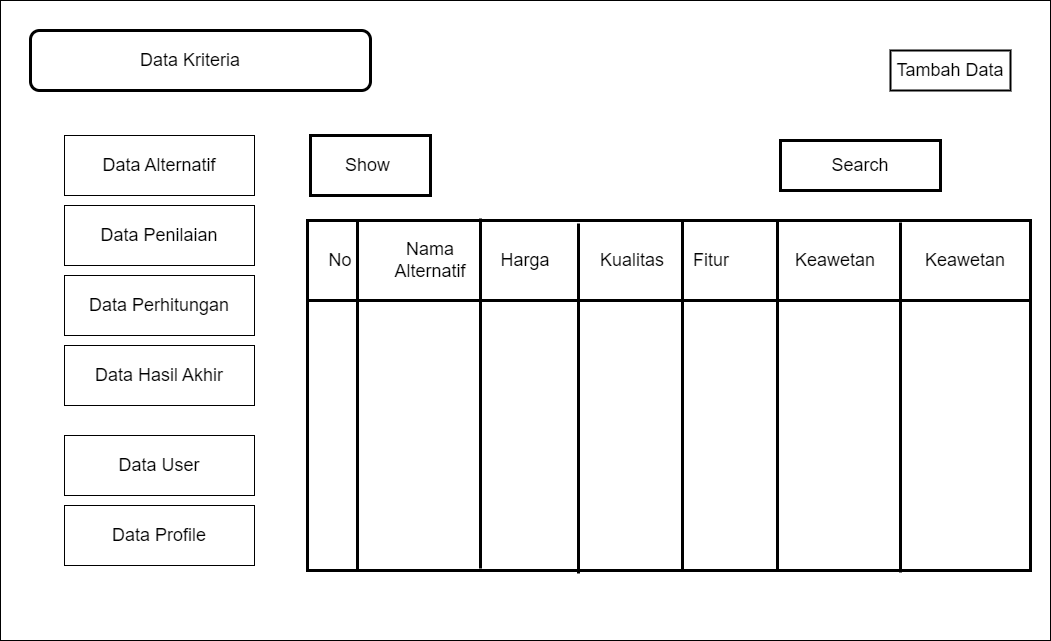

The diagram above was exported from draw.io. Its source (the exported page's mxGraphModel, read from the mxfile embedded in the PNG):
<mxGraphModel dx="2844" dy="1458" grid="1" gridSize="10" guides="1" tooltips="1" connect="1" arrows="1" fold="1" page="1" pageScale="1" pageWidth="1169" pageHeight="827" math="0" shadow="0">
  <root>
    <mxCell id="0" />
    <mxCell id="1" parent="0" />
    <mxCell id="KwVTVS3beiXuFKNGJJAx-7" value="" style="rounded=0;whiteSpace=wrap;html=1;" vertex="1" parent="1">
      <mxGeometry x="70" y="50" width="1050" height="640" as="geometry" />
    </mxCell>
    <mxCell id="KwVTVS3beiXuFKNGJJAx-8" value="&lt;font style=&quot;font-size: 18px;&quot;&gt;Tambah Data&lt;/font&gt;" style="rounded=0;whiteSpace=wrap;html=1;strokeWidth=2;" vertex="1" parent="1">
      <mxGeometry x="960" y="100" width="120" height="40" as="geometry" />
    </mxCell>
    <mxCell id="KwVTVS3beiXuFKNGJJAx-9" value="" style="shape=internalStorage;whiteSpace=wrap;html=1;backgroundOutline=1;fontSize=18;dx=50;dy=80;strokeWidth=3;" vertex="1" parent="1">
      <mxGeometry x="377" y="270" width="723" height="350" as="geometry" />
    </mxCell>
    <mxCell id="KwVTVS3beiXuFKNGJJAx-10" value="No" style="text;html=1;strokeColor=none;fillColor=none;align=center;verticalAlign=middle;whiteSpace=wrap;rounded=0;fontSize=18;" vertex="1" parent="1">
      <mxGeometry x="380" y="295" width="60" height="30" as="geometry" />
    </mxCell>
    <mxCell id="KwVTVS3beiXuFKNGJJAx-11" value="" style="endArrow=none;html=1;rounded=0;fontSize=18;entryX=0.5;entryY=0;entryDx=0;entryDy=0;exitX=0.5;exitY=1;exitDx=0;exitDy=0;strokeWidth=3;" edge="1" parent="1">
      <mxGeometry width="50" height="50" relative="1" as="geometry">
        <mxPoint x="550" y="618" as="sourcePoint" />
        <mxPoint x="550" y="268" as="targetPoint" />
      </mxGeometry>
    </mxCell>
    <mxCell id="KwVTVS3beiXuFKNGJJAx-12" value="Nama Alternatif" style="text;html=1;strokeColor=none;fillColor=none;align=center;verticalAlign=middle;whiteSpace=wrap;rounded=0;fontSize=18;" vertex="1" parent="1">
      <mxGeometry x="440" y="295" width="120" height="30" as="geometry" />
    </mxCell>
    <mxCell id="KwVTVS3beiXuFKNGJJAx-13" value="Keawetan" style="text;html=1;strokeColor=none;fillColor=none;align=center;verticalAlign=middle;whiteSpace=wrap;rounded=0;fontSize=18;strokeWidth=18;" vertex="1" parent="1">
      <mxGeometry x="980" y="290" width="110" height="40" as="geometry" />
    </mxCell>
    <mxCell id="KwVTVS3beiXuFKNGJJAx-14" value="Search" style="rounded=0;whiteSpace=wrap;html=1;strokeWidth=3;fontSize=18;" vertex="1" parent="1">
      <mxGeometry x="850" y="190" width="160" height="50" as="geometry" />
    </mxCell>
    <mxCell id="KwVTVS3beiXuFKNGJJAx-15" value="Show&amp;nbsp;" style="rounded=0;whiteSpace=wrap;html=1;strokeWidth=3;fontSize=18;" vertex="1" parent="1">
      <mxGeometry x="380" y="185" width="120" height="60" as="geometry" />
    </mxCell>
    <mxCell id="KwVTVS3beiXuFKNGJJAx-16" value="" style="rounded=1;whiteSpace=wrap;html=1;strokeWidth=3;fontSize=18;" vertex="1" parent="1">
      <mxGeometry x="100" y="80" width="340" height="60" as="geometry" />
    </mxCell>
    <mxCell id="KwVTVS3beiXuFKNGJJAx-17" value="Data Kriteria" style="text;html=1;strokeColor=none;fillColor=none;align=center;verticalAlign=middle;whiteSpace=wrap;rounded=0;strokeWidth=3;fontSize=18;" vertex="1" parent="1">
      <mxGeometry x="120" y="95" width="280" height="30" as="geometry" />
    </mxCell>
    <mxCell id="KwVTVS3beiXuFKNGJJAx-18" value="" style="endArrow=none;html=1;rounded=0;fontSize=18;entryX=0.5;entryY=0;entryDx=0;entryDy=0;exitX=0.5;exitY=1;exitDx=0;exitDy=0;strokeWidth=3;" edge="1" parent="1">
      <mxGeometry width="50" height="50" relative="1" as="geometry">
        <mxPoint x="752" y="621" as="sourcePoint" />
        <mxPoint x="752" y="271" as="targetPoint" />
      </mxGeometry>
    </mxCell>
    <mxCell id="KwVTVS3beiXuFKNGJJAx-19" value="" style="endArrow=none;html=1;rounded=0;fontSize=18;entryX=0.5;entryY=0;entryDx=0;entryDy=0;exitX=0.5;exitY=1;exitDx=0;exitDy=0;strokeWidth=3;" edge="1" parent="1">
      <mxGeometry width="50" height="50" relative="1" as="geometry">
        <mxPoint x="847" y="620" as="sourcePoint" />
        <mxPoint x="847" y="270" as="targetPoint" />
      </mxGeometry>
    </mxCell>
    <mxCell id="KwVTVS3beiXuFKNGJJAx-20" value="&lt;span style=&quot;font-size: 18px;&quot;&gt;Harga&lt;/span&gt;" style="text;html=1;strokeColor=none;fillColor=none;align=center;verticalAlign=middle;whiteSpace=wrap;rounded=0;" vertex="1" parent="1">
      <mxGeometry x="550" y="295" width="90" height="30" as="geometry" />
    </mxCell>
    <mxCell id="KwVTVS3beiXuFKNGJJAx-21" value="&lt;span style=&quot;font-size: 18px;&quot;&gt;Fitur&lt;/span&gt;" style="text;html=1;strokeColor=none;fillColor=none;align=center;verticalAlign=middle;whiteSpace=wrap;rounded=0;strokeWidth=13;" vertex="1" parent="1">
      <mxGeometry x="736" y="295" width="90" height="30" as="geometry" />
    </mxCell>
    <mxCell id="KwVTVS3beiXuFKNGJJAx-22" style="edgeStyle=orthogonalEdgeStyle;rounded=0;orthogonalLoop=1;jettySize=auto;html=1;exitX=0.5;exitY=1;exitDx=0;exitDy=0;strokeWidth=3;fontSize=18;" edge="1" parent="1" source="KwVTVS3beiXuFKNGJJAx-21" target="KwVTVS3beiXuFKNGJJAx-21">
      <mxGeometry relative="1" as="geometry" />
    </mxCell>
    <mxCell id="KwVTVS3beiXuFKNGJJAx-23" value="Data Profile" style="rounded=0;whiteSpace=wrap;html=1;fontSize=18;" vertex="1" parent="1">
      <mxGeometry x="134" y="555" width="190" height="60" as="geometry" />
    </mxCell>
    <mxCell id="KwVTVS3beiXuFKNGJJAx-24" value="Data Alternatif" style="rounded=0;whiteSpace=wrap;html=1;fontSize=18;" vertex="1" parent="1">
      <mxGeometry x="134" y="185" width="190" height="60" as="geometry" />
    </mxCell>
    <mxCell id="KwVTVS3beiXuFKNGJJAx-25" value="Data Penilaian" style="rounded=0;whiteSpace=wrap;html=1;fontSize=18;" vertex="1" parent="1">
      <mxGeometry x="134" y="255" width="190" height="60" as="geometry" />
    </mxCell>
    <mxCell id="KwVTVS3beiXuFKNGJJAx-26" value="Data Perhitungan" style="rounded=0;whiteSpace=wrap;html=1;fontSize=18;" vertex="1" parent="1">
      <mxGeometry x="134" y="325" width="190" height="60" as="geometry" />
    </mxCell>
    <mxCell id="KwVTVS3beiXuFKNGJJAx-27" value="Data Hasil Akhir" style="rounded=0;whiteSpace=wrap;html=1;fontSize=18;" vertex="1" parent="1">
      <mxGeometry x="134" y="395" width="190" height="60" as="geometry" />
    </mxCell>
    <mxCell id="KwVTVS3beiXuFKNGJJAx-28" value="Data User" style="rounded=0;whiteSpace=wrap;html=1;fontSize=18;" vertex="1" parent="1">
      <mxGeometry x="134" y="485" width="190" height="60" as="geometry" />
    </mxCell>
    <mxCell id="KwVTVS3beiXuFKNGJJAx-29" value="Data Alternatif" style="rounded=0;whiteSpace=wrap;html=1;fontSize=18;" vertex="1" parent="1">
      <mxGeometry x="134" y="185" width="190" height="60" as="geometry" />
    </mxCell>
    <mxCell id="KwVTVS3beiXuFKNGJJAx-30" value="Data Penilaian" style="rounded=0;whiteSpace=wrap;html=1;fontSize=18;" vertex="1" parent="1">
      <mxGeometry x="134" y="255" width="190" height="60" as="geometry" />
    </mxCell>
    <mxCell id="KwVTVS3beiXuFKNGJJAx-31" value="Data Perhitungan" style="rounded=0;whiteSpace=wrap;html=1;fontSize=18;" vertex="1" parent="1">
      <mxGeometry x="134" y="325" width="190" height="60" as="geometry" />
    </mxCell>
    <mxCell id="KwVTVS3beiXuFKNGJJAx-32" value="Data Hasil Akhir" style="rounded=0;whiteSpace=wrap;html=1;fontSize=18;" vertex="1" parent="1">
      <mxGeometry x="134" y="395" width="190" height="60" as="geometry" />
    </mxCell>
    <mxCell id="KwVTVS3beiXuFKNGJJAx-34" value="" style="endArrow=none;html=1;rounded=0;fontSize=18;entryX=0.5;entryY=0;entryDx=0;entryDy=0;exitX=0.5;exitY=1;exitDx=0;exitDy=0;strokeWidth=3;" edge="1" parent="1">
      <mxGeometry width="50" height="50" relative="1" as="geometry">
        <mxPoint x="648" y="623" as="sourcePoint" />
        <mxPoint x="648" y="273" as="targetPoint" />
      </mxGeometry>
    </mxCell>
    <mxCell id="KwVTVS3beiXuFKNGJJAx-35" value="&lt;span style=&quot;font-size: 18px;&quot;&gt;Kualitas&lt;/span&gt;" style="text;html=1;strokeColor=none;fillColor=none;align=center;verticalAlign=middle;whiteSpace=wrap;rounded=0;strokeWidth=13;" vertex="1" parent="1">
      <mxGeometry x="657" y="295" width="90" height="30" as="geometry" />
    </mxCell>
    <mxCell id="KwVTVS3beiXuFKNGJJAx-37" value="" style="endArrow=none;html=1;rounded=0;fontSize=18;entryX=0.5;entryY=0;entryDx=0;entryDy=0;exitX=0.5;exitY=1;exitDx=0;exitDy=0;strokeWidth=3;" edge="1" parent="1">
      <mxGeometry width="50" height="50" relative="1" as="geometry">
        <mxPoint x="970" y="622" as="sourcePoint" />
        <mxPoint x="970" y="272" as="targetPoint" />
      </mxGeometry>
    </mxCell>
    <mxCell id="KwVTVS3beiXuFKNGJJAx-38" value="Keawetan" style="text;html=1;strokeColor=none;fillColor=none;align=center;verticalAlign=middle;whiteSpace=wrap;rounded=0;fontSize=18;strokeWidth=18;" vertex="1" parent="1">
      <mxGeometry x="850" y="290" width="110" height="40" as="geometry" />
    </mxCell>
  </root>
</mxGraphModel>